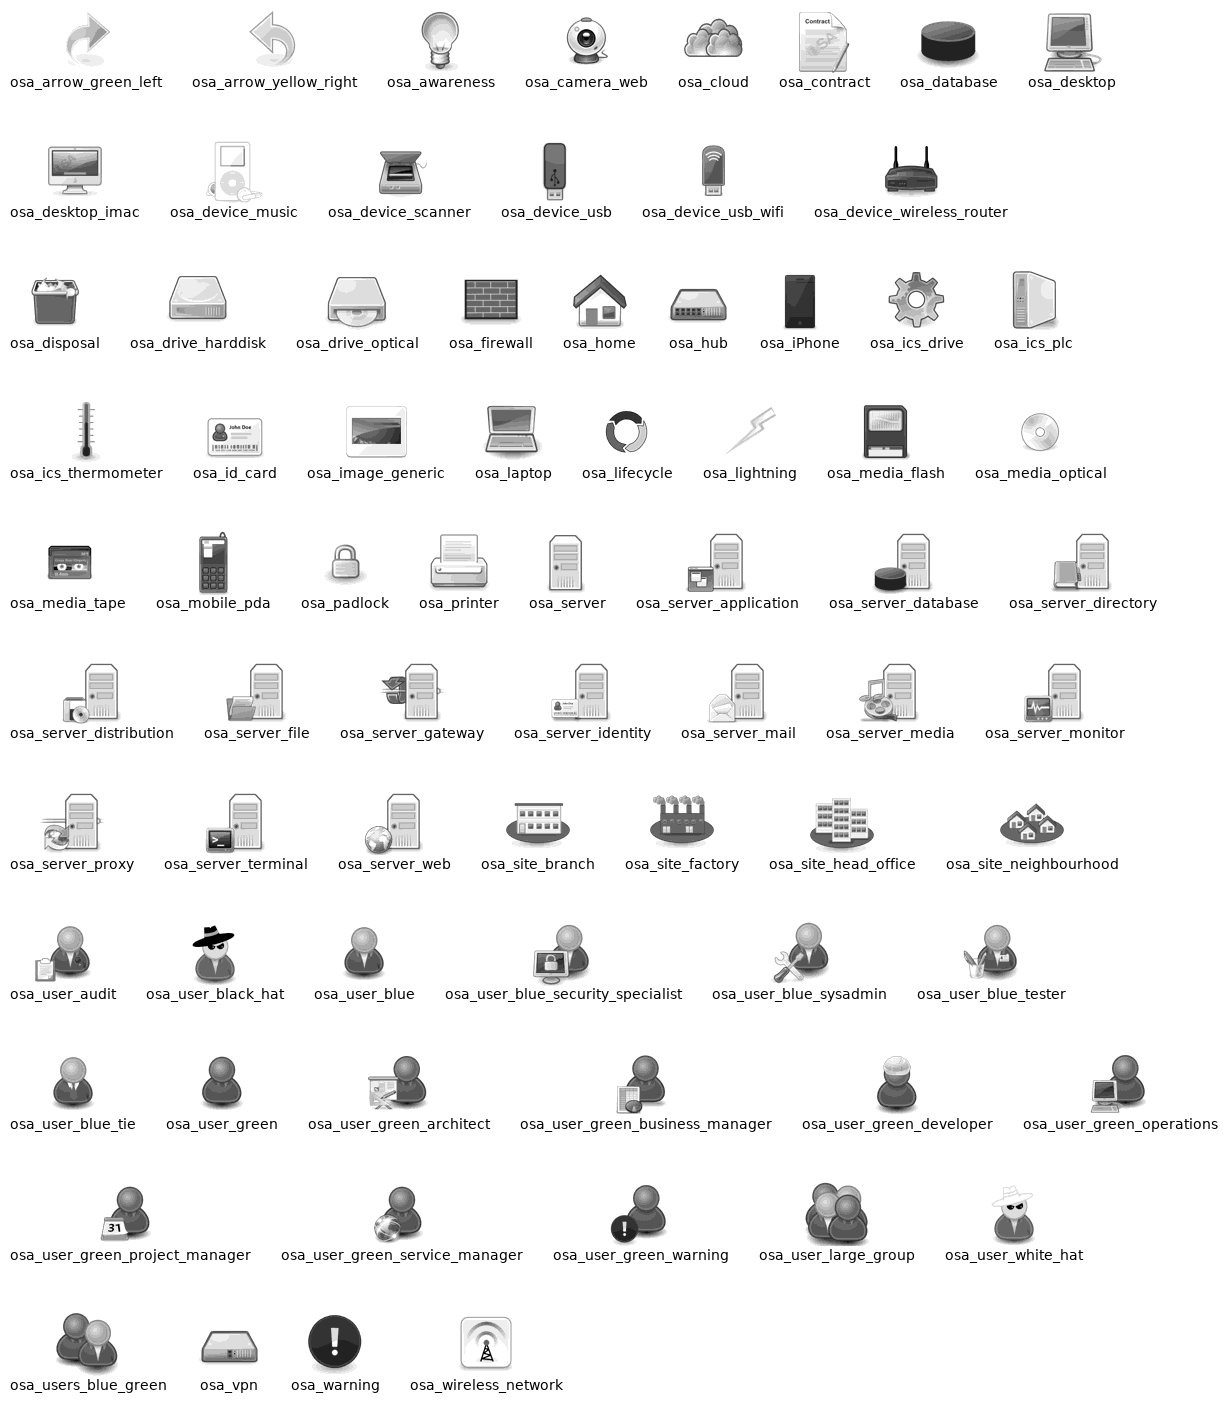

The diagram above was rendered by PlantUML. Its source (embedded in the PNG):
@startuml

skinparam backgroundColor white

skinparam note {
    BackgroundColor #F1FFFF
    BorderColor #2980B9
}

skinparam activity {
    BackgroundColor #BDE3FF
    ArrowColor #2980B9
    BorderColor #2980B9
    StartColor #227BC6
    EndColor #227BC6
    BarColor #227BC6
}

skinparam sequence {
    ArrowColor  #2980B9
    DividerBackgroundColor  #BDE3FF
    GroupBackgroundColor    #BDE3FF
    LifeLineBackgroundColor white
    LifeLineBorderColor #2980B9
    ParticipantBackgroundColor  #BDE3FF
    ParticipantBorderColor  #2980B9
    BoxLineColor    #2980B9
    BoxBackgroundColor  #DDDDDD
}

skinparam componentBackgroundColor    #BDE3FF
skinparam component {
    skinparam componentArrowColor #A80036
    skinparam BorderColor    #A80036
    skinparam InterfaceBackgroundColor   #BDE3FF
    skinparam InterfaceBorderColor   #A80036
}


skinparam stateBackgroundColor #BDE3FF
skinparam state {
    skinparam BorderColor #2980B9
    skinparam ArrowColor #2980B9
    skinparam StartColor black
    skinparam EndColor   black
}


skinparam stereotype {                  
    skinparam CBackgroundColor  #ADD1B2
    skinparam ABackgroundColor  #A9DCDF
    skinparam IBackgroundColor  #B4A7E5
    skinparam EBackgroundColor  #EB937F
}

skinparam actorBackgroundColor #BDE3FF
skinparam actor {
    skinparam BorderColor    #A80036
}

skinparam usecase {
    skinparam ArrowColor   #A80036
    skinparam BorderColor  #A80036
}

skinparam class {
    skinparam ArrowColor #A80036
    skinparam BackgroundColor    #BDE3FF
    skinparam BorderColor    #A80036
}


skinparam object {
    skinparam ArrowColor    #A80036
    skinparam BackgroundColor   #BDE3FF
    skinparam BorderColor   #A80036
}


skinparam packageBackgroundColor  #white
skinparam agentBackgroundColor  #BDE3FF
skinparam artifactBackgroundColor  #BDE3FF
skinparam boundaryBackgroundColor  #BDE3FF
skinparam cardBackgroundColor  #BDE3FF
skinparam cloudBackgroundColor  #BDE3FF
skinparam controlBackgroundColor  #BDE3FF
skinparam databaseBackgroundColor  #BDE3FF
skinparam entityBackgroundColor  #BDE3FF
skinparam fileBackgroundColor  #BDE3FF
skinparam folderBackgroundColor  #BDE3FF
skinparam frameBackgroundColor  #BDE3FF
skinparam interfaceBackgroundColor  #BDE3FF
skinparam nodeBackgroundColor  #BDE3FF
skinparam queueBackgroundColor  #BDE3FF
skinparam stackBackgroundColor  #BDE3FF
skinparam rectangleBackgroundColor  #BDE3FF
skinparam storageBackgroundColor  #BDE3FF
skinparam usecaseBackgroundColor #BDE3FF

!define osaPuml https://raw.githubusercontent.com/Crashedmind/PlantUML-opensecurityarchitecture2-icons/master
!include osaPuml/Common.puml
!include osaPuml/User/all.puml
!include osaPuml/Hardware/all.puml
!include osaPuml/Misc/all.puml
!include osaPuml/Server/all.puml
!include osaPuml/Site/all.puml

listsprites

@enduml